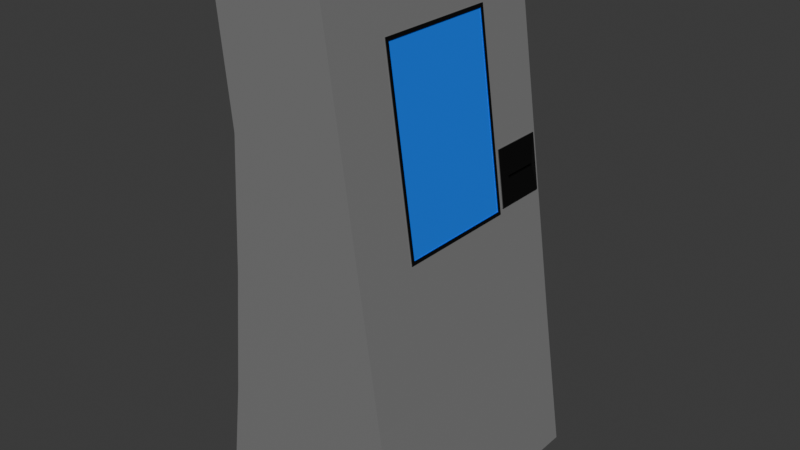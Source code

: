 # Source: ChargingStation.blend  (saved by Blender 4.2.66; exported with 4.5.12 LTS)
import bpy
from mathutils import Matrix  # noqa: F401  (used for matrix-valued properties, if any)

bpy.ops.wm.read_factory_settings(use_empty=True)
scene = bpy.context.scene
scene.name = 'Scene'

# ---- collections
col_collection = bpy.data.collections.new('Collection'); scene.collection.children.link(col_collection)

# ---- materials (node trees are filled in below, after node groups)
mat_material = bpy.data.materials.new('Material')
mat_material.alpha_threshold = 0.0
mat_material.roughness = 0.5
mat_material.line_color = (0.0, 0.0, 0.0, 1.0)

# ---- material node trees
mat_material.use_nodes = True; mat_material.node_tree.nodes.clear()
_N = mat_material.node_tree.nodes; _L = mat_material.node_tree.links
n0 = _N.new('ShaderNodeOutputMaterial'); n0.name = 'Material Output'; n0.location = (300, 300)
n1 = _N.new('ShaderNodeBsdfPrincipled'); n1.name = 'Principled BSDF'; n1.location = (10, 300)
n1.inputs[3].default_value = 1.45
n2 = _N.new('ShaderNodeVertexColor'); n2.name = 'Color Attribute'; n2.location = (-530, 290)
_L.new(n1.outputs[0], n0.inputs[0])
_L.new(n2.outputs[0], n1.inputs[0])
n0.is_active_output = True

# ---- world
world_world = bpy.data.worlds.new('World'); scene.world = world_world
world_world.use_nodes = True; world_world.node_tree.nodes.clear()
_N = world_world.node_tree.nodes; _L = world_world.node_tree.links
n0 = _N.new('ShaderNodeOutputWorld'); n0.name = 'World Output'; n0.location = (300, 300)
n1 = _N.new('ShaderNodeBackground'); n1.name = 'Background'; n1.location = (10, 300)
n1.inputs[0].default_value = (0.05088, 0.05088, 0.05088, 1.0)
_L.new(n1.outputs[0], n0.inputs[0])
n0.is_active_output = True
world_world.color = (0.05088, 0.05088, 0.05088)
world_world.sun_shadow_jitter_overblur = 0.0

# ---- meshes
me_cube = bpy.data.meshes.new('Cube')
me_cube.from_pydata([(-0.1151, 0.5398, 2.218), (0.2144, 0.5398, 0.000888), (-0.1151, -0.5313, 2.218), (0.2144, -0.5313, 0.000888), (-0.585, 0.5398, 2.121), (-0.6782, 0.5398, 0.00108), (-0.585, -0.5313, 2.121), (-0.6782, -0.5313, 0.00108), (-0.07777, 0.5398, 0.001066), (-0.3501, -0.5313, 2.169), (-0.07777, -0.5313, 0.001066), (-0.3501, 0.5398, 2.169), (0.04055, 0.5221, 1.159), (-0.5681, -0.5313, 1.014), (0.04311, -0.5313, 1.141), (-0.5681, 0.5398, 1.014), (-0.1919, 0.5398, 1.093), (-0.1919, -0.5313, 1.093), (-0.5307, -0.5313, 1.58), (-0.03597, 0.5398, 1.68), (-0.03597, -0.5313, 1.68), (-0.5307, 0.5398, 1.58), (-0.271, 0.5398, 1.631), (-0.271, -0.5313, 1.631), (0.1222, 0.5398, 0.6033), (0.1222, -0.5313, 0.6033), (-0.6194, 0.5398, 0.4682), (-0.1344, 0.5398, 0.5526), (-0.1344, -0.5313, 0.5526), (-0.6194, -0.5313, 0.4682), (-0.2146, 0.5398, 0.0007707), (-0.4675, -0.5313, 2.145), (-0.2146, -0.5313, 0.0007707), (-0.4675, 0.5398, 2.145), (-0.3351, 0.5398, 1.066), (-0.3351, -0.5313, 1.066), (-0.3885, 0.5398, 1.607), (-0.3885, -0.5313, 1.607), (-0.2788, -0.5313, 0.5254), (-0.2788, 0.5398, 0.5254), (0.06674, -0.5313, 0.0005939), (-0.2326, 0.5398, 2.193), (0.06674, 0.5398, 0.0005939), (-0.2326, -0.5313, 2.193), (-0.07438, -0.5313, 1.117), (-0.07438, 0.5398, 1.117), (-0.1535, -0.5313, 1.655), (-0.1535, 0.5398, 1.655), (0.00471, 0.5398, 0.5791), (0.00471, -0.5313, 0.5791), (-0.6782, 0.004261, 0.00108), (-0.1151, 0.004261, 2.218), (-0.585, 0.004261, 2.121), (0.2144, 0.004261, 0.000888), (-0.07777, 0.004261, 0.001066), (-0.3501, 0.004261, 2.169), (0.04311, 0.004261, 1.141), (-0.5681, 0.004261, 1.014), (-0.5307, 0.004261, 1.58), (-0.6194, 0.004261, 0.4682), (0.1222, 0.004261, 0.6033), (-0.2146, 0.004261, 0.0007707), (-0.4675, 0.004261, 2.145), (-0.2326, 0.004261, 2.193), (0.06674, 0.004261, 0.0005939), (-0.6782, -0.2635, 0.00108), (-0.1151, -0.2635, 2.218), (-0.07777, -0.2635, 0.001066), (-0.3501, -0.2635, 2.169), (0.04311, -0.2635, 1.141), (-0.03597, -0.2635, 1.68), (0.1222, -0.2635, 0.6033), (-0.2146, -0.2635, 0.0007707), (-0.4675, -0.2635, 2.145), (-0.2326, -0.2635, 2.193), (0.06674, -0.2635, 0.0005939), (-0.585, -0.2635, 2.121), (0.2144, -0.2635, 0.000888), (-0.5681, -0.2635, 1.014), (-0.5307, -0.2635, 1.58), (-0.6194, -0.2635, 0.4682), (-0.585, 0.272, 2.121), (0.2144, 0.272, 0.000888), (-0.5681, 0.272, 1.014), (-0.5307, 0.272, 1.58), (-0.6194, 0.272, 0.4682), (-0.6782, 0.272, 0.00108), (-0.1151, 0.272, 2.218), (-0.07777, 0.272, 0.001066), (-0.3501, 0.272, 2.169), (0.04055, 0.2897, 1.159), (-0.03597, 0.272, 1.68), (0.1222, 0.272, 0.6033), (-0.2146, 0.272, 0.0007707), (-0.4675, 0.272, 2.145), (-0.2326, 0.272, 2.193), (0.06674, 0.272, 0.0005939), (-0.5213, -0.5313, 0.4884), (-0.4696, -0.5313, 0.0009143), (-0.3954, -0.5313, 0.506), (-0.3381, -0.5313, 0.0008471), (-0.4559, -0.5313, 1.039), (0.1683, 0.5398, 0.3021), (0.1683, -0.5313, 0.3021), (-0.6488, 0.5398, 0.2346), (-0.1061, 0.5398, 0.2769), (-0.1061, -0.5313, 0.2769), (-0.6488, -0.5313, 0.2346), (-0.2467, 0.5398, 0.2631), (-0.2467, -0.5313, 0.2631), (0.03572, -0.5313, 0.2899), (0.03572, 0.5398, 0.2899), (0.1683, 0.004261, 0.3021), (-0.6488, 0.004261, 0.2346), (-0.6488, -0.2635, 0.2346), (0.1683, -0.2635, 0.3021), (0.1683, 0.272, 0.3021), (-0.6488, 0.272, 0.2346), (-0.4954, -0.5313, 0.2447), (-0.3667, -0.5313, 0.2534), (-0.5938, -0.5313, 0.7412), (0.08266, 0.5398, 0.8724), (0.08266, -0.5313, 0.8724), (-0.5938, 0.5398, 0.7412), (-0.1631, 0.5398, 0.8228), (-0.1631, -0.5313, 0.8228), (-0.307, -0.5313, 0.7957), (-0.307, 0.5398, 0.7957), (-0.03483, 0.5398, 0.8482), (-0.03483, -0.5313, 0.8482), (-0.5938, 0.004261, 0.7412), (0.08266, 0.004261, 0.8724), (-0.5938, -0.2635, 0.7412), (0.08266, -0.2635, 0.8724), (0.08266, 0.272, 0.8724), (-0.5938, 0.272, 0.7412), (-0.5447, -0.5313, 0.7513), (-0.4257, -0.5313, 0.7726), (0.006136, 0.5221, 1.393), (0.00357, -0.5313, 1.41), (-0.5494, 0.5398, 1.297), (-0.2314, 0.5398, 1.362), (-0.2314, -0.5313, 1.362), (-0.5494, -0.5313, 1.297), (-0.3618, -0.5313, 1.337), (-0.3618, 0.5398, 1.337), (-0.1139, 0.5398, 1.386), (-0.1139, -0.5313, 1.386), (-0.5494, 0.004261, 1.297), (-0.5494, -0.2635, 1.297), (0.00357, -0.2635, 1.41), (0.006136, 0.2897, 1.393), (-0.5494, 0.272, 1.297), (-0.4933, -0.5313, 1.31), (-0.5579, -0.5313, 1.85), (-0.07552, 0.5398, 1.949), (-0.07552, -0.5313, 1.949), (-0.5579, 0.5398, 1.85), (-0.3105, 0.5398, 1.9), (-0.3105, -0.5313, 1.9), (-0.428, 0.5398, 1.876), (-0.428, -0.5313, 1.876), (-0.193, -0.5313, 1.924), (-0.193, 0.5398, 1.924), (-0.07552, 0.004261, 1.949), (-0.5579, 0.004261, 1.85), (-0.5579, -0.2635, 1.85), (-0.07552, -0.2635, 1.949), (-0.07552, 0.272, 1.949), (-0.5579, 0.272, 1.85), (0.04601, 0.258, 1.156), (0.04601, 0.004261, 1.156), (-0.03104, 0.258, 1.68), (-0.06854, 0.004261, 1.935), (0.04601, -0.2495, 1.156), (-0.03104, -0.2635, 1.68), (0.008506, -0.2495, 1.411), (-0.06854, -0.2495, 1.935), (-0.06854, 0.258, 1.935), (0.008506, 0.258, 1.411), (0.04805, 0.272, 1.142), (0.04805, 0.004261, 1.142), (0.04805, -0.2635, 1.142), (0.008506, -0.2635, 1.411), (-0.07058, -0.2635, 1.949), (-0.03104, -0.2495, 1.68), (-0.07058, 0.272, 1.949), (-0.03104, 0.272, 1.68), (0.008506, 0.272, 1.411), (-0.07058, 0.004261, 1.949), (-0.03556, 0.258, 1.68), (-0.03556, 0.004261, 1.68), (0.003988, 0.004261, 1.411), (0.04149, 0.004261, 1.155), (-0.07306, 0.004261, 1.935), (-0.03556, -0.2495, 1.68), (0.003988, -0.2495, 1.411), (0.003988, 0.258, 1.411), (0.04149, 0.258, 1.155), (0.04149, -0.2495, 1.155), (-0.07306, -0.2495, 1.935), (-0.07306, 0.258, 1.935), (0.00357, 0.5398, 1.41), (0.04311, 0.5398, 1.141), (0.04311, 0.272, 1.141), (0.00357, 0.272, 1.41), (0.03778, 0.4844, 1.282), (0.03923, 0.4844, 1.273), (0.03923, 0.3274, 1.273), (0.03778, 0.3274, 1.282), (0.013, 0.5221, 1.394), (0.04742, 0.5221, 1.16), (0.04742, 0.2897, 1.16), (0.013, 0.2897, 1.394), (-0.02605, 0.4844, 1.273), (-0.0246, 0.4844, 1.263), (-0.0246, 0.3274, 1.263), (-0.02605, 0.3274, 1.273)], [], [(73, 76, 6, 31), (161, 31, 6, 154), (169, 81, 4, 157), (75, 77, 3, 40), (167, 66, 2, 156), (163, 41, 0, 155), (160, 33, 11, 158), (72, 67, 10, 32), (162, 43, 9, 159), (74, 68, 9, 43), (129, 44, 17, 125), (127, 34, 16, 124), (128, 45, 203, 121), (133, 69, 14, 122), (135, 83, 15, 123), (126, 35, 101, 137), (147, 46, 23, 142), (145, 36, 22, 141), (146, 47, 19, 202), (150, 70, 20, 139), (152, 84, 21, 140), (144, 37, 18, 153), (109, 38, 99, 119), (117, 85, 26, 104), (115, 71, 25, 103), (111, 48, 24, 102), (108, 39, 27, 105), (110, 49, 28, 106), (104, 26, 39, 108), (106, 28, 38, 109), (142, 23, 37, 144), (140, 21, 36, 145), (125, 17, 35, 126), (123, 15, 34, 127), (65, 72, 32, 100, 98, 7), (157, 4, 33, 160), (159, 9, 31, 161), (68, 73, 31, 9), (103, 25, 49, 110), (105, 27, 48, 111), (141, 22, 47, 146), (139, 20, 46, 147), (124, 16, 45, 128), (122, 14, 44, 129), (66, 74, 43, 2), (156, 2, 43, 162), (158, 11, 41, 163), (67, 75, 40, 10), (88, 96, 64, 54), (87, 95, 63, 51), (89, 94, 62, 55), (86, 93, 61, 50), (116, 92, 60, 112), (114, 80, 59, 113), (149, 79, 58, 148), (150, 69, 182, 183), (132, 78, 57, 130), (134, 204, 56, 131), (95, 89, 55, 63), (93, 88, 54, 61), (168, 87, 51, 164), (96, 82, 53, 64), (166, 76, 52, 165), (94, 81, 52, 62), (154, 6, 76, 166), (120, 13, 78, 132), (143, 18, 79, 149), (107, 29, 80, 114), (54, 64, 75, 67), (51, 63, 74, 66), (55, 62, 73, 68), (50, 61, 72, 65), (112, 60, 71, 115), (56, 204, 180, 181), (131, 56, 69, 133), (63, 55, 68, 74), (61, 54, 67, 72), (164, 51, 66, 167), (64, 53, 77, 75), (62, 52, 76, 73), (33, 4, 81, 94), (42, 1, 82, 96), (155, 0, 87, 168), (30, 8, 88, 93), (41, 11, 89, 95), (121, 203, 204, 134), (202, 19, 91, 205), (102, 24, 92, 116), (5, 30, 93, 86), (11, 33, 94, 89), (0, 41, 95, 87), (8, 42, 96, 88), (113, 59, 85, 117), (148, 58, 84, 152), (130, 57, 83, 135), (165, 52, 81, 169), (136, 13, 120), (118, 97, 29, 107), (137, 101, 13, 136), (119, 99, 97, 118), (100, 119, 118, 98), (153, 18, 143), (98, 118, 107, 7), (50, 113, 117, 86), (1, 102, 116, 82), (53, 112, 115, 77), (7, 107, 114, 65), (65, 114, 113, 50), (82, 116, 112, 53), (8, 105, 111, 42), (3, 103, 110, 40), (10, 106, 109, 32), (5, 104, 108, 30), (40, 110, 106, 10), (30, 108, 105, 8), (42, 111, 102, 1), (77, 115, 103, 3), (86, 117, 104, 5), (32, 109, 119, 100), (99, 137, 136, 97), (97, 136, 120, 29), (59, 130, 135, 85), (24, 121, 134, 92), (60, 131, 133, 71), (29, 120, 132, 80), (92, 134, 131, 60), (80, 132, 130, 59), (25, 122, 129, 49), (27, 124, 128, 48), (26, 123, 127, 39), (28, 125, 126, 38), (38, 126, 137, 99), (85, 135, 123, 26), (71, 133, 122, 25), (48, 128, 121, 24), (39, 127, 124, 27), (49, 129, 125, 28), (101, 153, 143, 13), (57, 148, 152, 83), (151, 90, 212, 213), (164, 167, 184, 189), (13, 143, 149, 78), (69, 56, 181, 182), (78, 149, 148, 57), (14, 139, 147, 44), (16, 141, 146, 45), (15, 140, 145, 34), (17, 142, 144, 35), (35, 144, 153, 101), (83, 152, 140, 15), (69, 150, 139, 14), (45, 146, 202, 203), (34, 145, 141, 16), (44, 147, 142, 17), (58, 165, 169, 84), (19, 155, 168, 91), (168, 164, 189, 186), (18, 154, 166, 79), (79, 166, 165, 58), (205, 91, 187, 188), (22, 158, 163, 47), (20, 156, 162, 46), (23, 159, 161, 37), (21, 157, 160, 36), (46, 162, 159, 23), (36, 160, 158, 22), (47, 163, 155, 19), (70, 167, 156, 20), (84, 169, 157, 21), (37, 161, 154, 18), (171, 170, 198, 193), (177, 185, 195, 200), (185, 176, 196, 195), (178, 173, 194, 201), (176, 174, 199, 196), (170, 179, 197, 198), (167, 70, 175, 184), (91, 168, 186, 187), (70, 150, 183, 175), (204, 205, 188, 180), (170, 171, 181, 180), (171, 174, 182, 181), (174, 176, 183, 182), (185, 177, 184, 175), (178, 172, 187, 186), (179, 170, 180, 188), (176, 185, 175, 183), (172, 179, 188, 187), (177, 173, 189, 184), (173, 178, 186, 189), (197, 190, 191, 192), (192, 191, 195, 196), (193, 192, 196, 199), (198, 197, 192, 193), (191, 194, 200, 195), (190, 201, 194, 191), (179, 172, 190, 197), (172, 178, 201, 190), (174, 171, 193, 199), (173, 177, 200, 194), (138, 12, 203, 202), (12, 90, 204, 203), (90, 151, 205, 204), (151, 138, 202, 205), (206, 209, 217, 214), (12, 138, 210, 211), (138, 151, 213, 210), (90, 12, 211, 212), (206, 207, 211, 210), (207, 208, 212, 211), (208, 209, 213, 212), (209, 206, 210, 213), (215, 214, 217, 216), (208, 207, 215, 216), (209, 208, 216, 217), (207, 206, 214, 215)])
_uv = me_cube.uv_layers.new(name='UVMap')
_uv.uv.foreach_set('vector', [0.8125, 0.6875, 0.875, 0.6875, 0.875, 0.75, 0.8125, 0.75, 0.5938, 0.9375, 0.625, 0.9375, 0.625, 1.0, 0.5938, 1.0, 0.5937, 0.1875, 0.625, 0.1875, 0.625, 0.25, 0.5938, 0.25, 0.3125, 0.6875, 0.375, 0.6875, 0.375, 0.75, 0.3125, 0.75, 0.5938, 0.6875, 0.625, 0.6875, 0.625, 0.75, 0.5937, 0.75, 0.5938, 0.4375, 0.625, 0.4375, 0.625, 0.5, 0.5937, 0.5, 0.5938, 0.3125, 0.625, 0.3125, 0.625, 0.375, 0.5938, 0.375, 0.1875, 0.6875, 0.25, 0.6875, 0.25, 0.75, 0.1875, 0.75, 0.5937, 0.8125, 0.625, 0.8125, 0.625, 0.875, 0.5938, 0.875, 0.6875, 0.6875, 0.75, 0.6875, 0.75, 0.75, 0.6875, 0.75, 0.4688, 0.8125, 0.5, 0.8125, 0.5, 0.875, 0.4688, 0.875, 0.4688, 0.3125, 0.5, 0.3125, 0.5, 0.375, 0.4687, 0.375, 0.4688, 0.4375, 0.5, 0.4375, 0.5, 0.5, 0.4688, 0.5, 0.4688, 0.6875, 0.5, 0.6875, 0.5, 0.75, 0.4688, 0.75, 0.4688, 0.1875, 0.5, 0.1875, 0.5, 0.25, 0.4687, 0.25, 0.4688, 0.9375, 0.5, 0.9375, 0.5, 0.9699, 0.4688, 0.9643, 0.5312, 0.8125, 0.5625, 0.8125, 0.5625, 0.875, 0.5312, 0.875, 0.5312, 0.3125, 0.5625, 0.3125, 0.5625, 0.375, 0.5312, 0.375, 0.5312, 0.4375, 0.5625, 0.4375, 0.5625, 0.5, 0.5312, 0.5, 0.5312, 0.6875, 0.5625, 0.6875, 0.5625, 0.75, 0.5312, 0.75, 0.5312, 0.1875, 0.5625, 0.1875, 0.5625, 0.25, 0.5312, 0.25, 0.5312, 0.9375, 0.5625, 0.9375, 0.5625, 1.0, 0.5312, 0.985, 0.4062, 0.9375, 0.4375, 0.9375, 0.4375, 0.9587, 0.4062, 0.9558, 0.4062, 0.1875, 0.4375, 0.1875, 0.4375, 0.25, 0.4062, 0.25, 0.4062, 0.6875, 0.4375, 0.6875, 0.4375, 0.75, 0.4062, 0.75, 0.4062, 0.4375, 0.4375, 0.4375, 0.4375, 0.5, 0.4062, 0.5, 0.4062, 0.3125, 0.4375, 0.3125, 0.4375, 0.375, 0.4062, 0.375, 0.4062, 0.8125, 0.4375, 0.8125, 0.4375, 0.875, 0.4062, 0.875, 0.4062, 0.25, 0.4375, 0.25, 0.4375, 0.3125, 0.4062, 0.3125, 0.4062, 0.875, 0.4375, 0.875, 0.4375, 0.9375, 0.4062, 0.9375, 0.5312, 0.875, 0.5625, 0.875, 0.5625, 0.9375, 0.5312, 0.9375, 0.5312, 0.25, 0.5625, 0.25, 0.5625, 0.3125, 0.5312, 0.3125, 0.4688, 0.875, 0.5, 0.875, 0.5, 0.9375, 0.4688, 0.9375, 0.4687, 0.25, 0.5, 0.25, 0.5, 0.3125, 0.4688, 0.3125, 0.125, 0.6875, 0.1875, 0.6875, 0.1875, 0.75, 0.1721, 0.75, 0.1585, 0.75, 0.125, 0.75, 0.5938, 0.25, 0.625, 0.25, 0.625, 0.3125, 0.5938, 0.3125, 0.5938, 0.875, 0.625, 0.875, 0.625, 0.9375, 0.5938, 0.9375, 0.75, 0.6875, 0.8125, 0.6875, 0.8125, 0.75, 0.75, 0.75, 0.4062, 0.75, 0.4375, 0.75, 0.4375, 0.8125, 0.4062, 0.8125, 0.4062, 0.375, 0.4375, 0.375, 0.4375, 0.4375, 0.4062, 0.4375, 0.5312, 0.375, 0.5625, 0.375, 0.5625, 0.4375, 0.5312, 0.4375, 0.5312, 0.75, 0.5625, 0.75, 0.5625, 0.8125, 0.5312, 0.8125, 0.4687, 0.375, 0.5, 0.375, 0.5, 0.4375, 0.4688, 0.4375, 0.4688, 0.75, 0.5, 0.75, 0.5, 0.8125, 0.4688, 0.8125, 0.625, 0.6875, 0.6875, 0.6875, 0.6875, 0.75, 0.625, 0.75, 0.5937, 0.75, 0.625, 0.75, 0.625, 0.8125, 0.5937, 0.8125, 0.5938, 0.375, 0.625, 0.375, 0.625, 0.4375, 0.5938, 0.4375, 0.25, 0.6875, 0.3125, 0.6875, 0.3125, 0.75, 0.25, 0.75, 0.25, 0.5625, 0.3125, 0.5625, 0.3125, 0.625, 0.25, 0.625, 0.625, 0.5625, 0.6875, 0.5625, 0.6875, 0.625, 0.625, 0.625, 0.75, 0.5625, 0.8125, 0.5625, 0.8125, 0.625, 0.75, 0.625, 0.125, 0.5625, 0.1875, 0.5625, 0.1875, 0.625, 0.125, 0.625, 0.4062, 0.5625, 0.4375, 0.5625, 0.4375, 0.625, 0.4062, 0.625, 0.4062, 0.0625, 0.4375, 0.0625, 0.4375, 0.125, 0.4063, 0.125, 0.5312, 0.0625, 0.5625, 0.0625, 0.5625, 0.125, 0.5312, 0.125, 0.5312, 0.6875, 0.5, 0.6875, 0.5, 0.6875, 0.5312, 0.6875, 0.4688, 0.0625, 0.5, 0.0625, 0.5, 0.125, 0.4688, 0.125, 0.4688, 0.5625, 0.5, 0.5625, 0.5, 0.625, 0.4688, 0.625, 0.6875, 0.5625, 0.75, 0.5625, 0.75, 0.625, 0.6875, 0.625, 0.1875, 0.5625, 0.25, 0.5625, 0.25, 0.625, 0.1875, 0.625, 0.5938, 0.5625, 0.625, 0.5625, 0.625, 0.625, 0.5938, 0.625, 0.3125, 0.5625, 0.375, 0.5625, 0.375, 0.625, 0.3125, 0.625, 0.5937, 0.0625, 0.625, 0.0625, 0.625, 0.125, 0.5937, 0.125, 0.8125, 0.5625, 0.875, 0.5625, 0.875, 0.625, 0.8125, 0.625, 0.5937, 0.0, 0.625, 0.0, 0.625, 0.0625, 0.5937, 0.0625, 0.4688, 0.0, 0.5, 0.0, 0.5, 0.0625, 0.4688, 0.0625, 0.5312, 0.0, 0.5625, 0.0, 0.5625, 0.0625, 0.5312, 0.0625, 0.4062, 0.0, 0.4375, 0.0, 0.4375, 0.0625, 0.4062, 0.0625, 0.25, 0.625, 0.3125, 0.625, 0.3125, 0.6875, 0.25, 0.6875, 0.625, 0.625, 0.6875, 0.625, 0.6875, 0.6875, 0.625, 0.6875, 0.75, 0.625, 0.8125, 0.625, 0.8125, 0.6875, 0.75, 0.6875, 0.125, 0.625, 0.1875, 0.625, 0.1875, 0.6875, 0.125, 0.6875, 0.4062, 0.625, 0.4375, 0.625, 0.4375, 0.6875, 0.4062, 0.6875, 0.5, 0.625, 0.5, 0.5625, 0.5, 0.5625, 0.5, 0.625, 0.4688, 0.625, 0.5, 0.625, 0.5, 0.6875, 0.4688, 0.6875, 0.6875, 0.625, 0.75, 0.625, 0.75, 0.6875, 0.6875, 0.6875, 0.1875, 0.625, 0.25, 0.625, 0.25, 0.6875, 0.1875, 0.6875, 0.5938, 0.625, 0.625, 0.625, 0.625, 0.6875, 0.5938, 0.6875, 0.3125, 0.625, 0.375, 0.625, 0.375, 0.6875, 0.3125, 0.6875, 0.8125, 0.625, 0.875, 0.625, 0.875, 0.6875, 0.8125, 0.6875, 0.8125, 0.5, 0.875, 0.5, 0.875, 0.5625, 0.8125, 0.5625, 0.3125, 0.5, 0.375, 0.5, 0.375, 0.5625, 0.3125, 0.5625, 0.5937, 0.5, 0.625, 0.5, 0.625, 0.5625, 0.5938, 0.5625, 0.1875, 0.5, 0.25, 0.5, 0.25, 0.5625, 0.1875, 0.5625, 0.6875, 0.5, 0.75, 0.5, 0.75, 0.5625, 0.6875, 0.5625, 0.4688, 0.5, 0.5, 0.5, 0.5, 0.5625, 0.4688, 0.5625, 0.5312, 0.5, 0.5625, 0.5, 0.5625, 0.5625, 0.5312, 0.5625, 0.4062, 0.5, 0.4375, 0.5, 0.4375, 0.5625, 0.4062, 0.5625, 0.125, 0.5, 0.1875, 0.5, 0.1875, 0.5625, 0.125, 0.5625, 0.75, 0.5, 0.8125, 0.5, 0.8125, 0.5625, 0.75, 0.5625, 0.625, 0.5, 0.6875, 0.5, 0.6875, 0.5625, 0.625, 0.5625, 0.25, 0.5, 0.3125, 0.5, 0.3125, 0.5625, 0.25, 0.5625, 0.4063, 0.125, 0.4375, 0.125, 0.4375, 0.1875, 0.4062, 0.1875, 0.5312, 0.125, 0.5625, 0.125, 0.5625, 0.1875, 0.5312, 0.1875, 0.4688, 0.125, 0.5, 0.125, 0.5, 0.1875, 0.4688, 0.1875, 0.5937, 0.125, 0.625, 0.125, 0.625, 0.1875, 0.5937, 0.1875, 0.4688, 0.9889, 0.5, 1.0, 0.4688, 1.0, 0.4062, 0.9722, 0.4375, 0.9779, 0.4375, 1.0, 0.4062, 1.0, 0.4688, 0.9643, 0.5, 0.9699, 0.5, 1.0, 0.4688, 0.9889, 0.4062, 0.9558, 0.4375, 0.9587, 0.4375, 0.9779, 0.4062, 0.9722, 0.375, 0.9529, 0.4062, 0.9558, 0.4062, 0.9722, 0.375, 0.9665, 0.5312, 0.985, 0.5625, 1.0, 0.5312, 1.0, 0.375, 0.9665, 0.4062, 0.9722, 0.4062, 1.0, 0.375, 1.0, 0.375, 0.125, 0.4063, 0.125, 0.4062, 0.1875, 0.375, 0.1875, 0.375, 0.5, 0.4062, 0.5, 0.4062, 0.5625, 0.375, 0.5625, 0.375, 0.625, 0.4062, 0.625, 0.4062, 0.6875, 0.375, 0.6875, 0.375, 0.0, 0.4062, 0.0, 0.4062, 0.0625, 0.375, 0.0625, 0.375, 0.0625, 0.4062, 0.0625, 0.4063, 0.125, 0.375, 0.125, 0.375, 0.5625, 0.4062, 0.5625, 0.4062, 0.625, 0.375, 0.625, 0.375, 0.375, 0.4062, 0.375, 0.4062, 0.4375, 0.375, 0.4375, 0.375, 0.75, 0.4062, 0.75, 0.4062, 0.8125, 0.375, 0.8125, 0.375, 0.875, 0.4062, 0.875, 0.4062, 0.9375, 0.375, 0.9375, 0.375, 0.25, 0.4062, 0.25, 0.4062, 0.3125, 0.375, 0.3125, 0.375, 0.8125, 0.4062, 0.8125, 0.4062, 0.875, 0.375, 0.875, 0.375, 0.3125, 0.4062, 0.3125, 0.4062, 0.375, 0.375, 0.375, 0.375, 0.4375, 0.4062, 0.4375, 0.4062, 0.5, 0.375, 0.5, 0.375, 0.6875, 0.4062, 0.6875, 0.4062, 0.75, 0.375, 0.75, 0.375, 0.1875, 0.4062, 0.1875, 0.4062, 0.25, 0.375, 0.25, 0.375, 0.9375, 0.4062, 0.9375, 0.4062, 0.9558, 0.375, 0.9529, 0.4375, 0.9587, 0.4688, 0.9643, 0.4688, 0.9889, 0.4375, 0.9779, 0.4375, 0.9779, 0.4688, 0.9889, 0.4688, 1.0, 0.4375, 1.0, 0.4375, 0.125, 0.4688, 0.125, 0.4688, 0.1875, 0.4375, 0.1875, 0.4375, 0.5, 0.4688, 0.5, 0.4688, 0.5625, 0.4375, 0.5625, 0.4375, 0.625, 0.4688, 0.625, 0.4688, 0.6875, 0.4375, 0.6875, 0.4375, 0.0, 0.4688, 0.0, 0.4688, 0.0625, 0.4375, 0.0625, 0.4375, 0.5625, 0.4688, 0.5625, 0.4688, 0.625, 0.4375, 0.625, 0.4375, 0.0625, 0.4688, 0.0625, 0.4688, 0.125, 0.4375, 0.125, 0.4375, 0.75, 0.4688, 0.75, 0.4688, 0.8125, 0.4375, 0.8125, 0.4375, 0.375, 0.4687, 0.375, 0.4688, 0.4375, 0.4375, 0.4375, 0.4375, 0.25, 0.4687, 0.25, 0.4688, 0.3125, 0.4375, 0.3125, 0.4375, 0.875, 0.4688, 0.875, 0.4688, 0.9375, 0.4375, 0.9375, 0.4375, 0.9375, 0.4688, 0.9375, 0.4688, 0.9643, 0.4375, 0.9587, 0.4375, 0.1875, 0.4688, 0.1875, 0.4687, 0.25, 0.4375, 0.25, 0.4375, 0.6875, 0.4688, 0.6875, 0.4688, 0.75, 0.4375, 0.75, 0.4375, 0.4375, 0.4688, 0.4375, 0.4688, 0.5, 0.4375, 0.5, 0.4375, 0.3125, 0.4688, 0.3125, 0.4687, 0.375, 0.4375, 0.375, 0.4375, 0.8125, 0.4688, 0.8125, 0.4688, 0.875, 0.4375, 0.875, 0.5, 0.9699, 0.5312, 0.985, 0.5312, 1.0, 0.5, 1.0, 0.5, 0.125, 0.5312, 0.125, 0.5312, 0.1875, 0.5, 0.1875, 0.5292, 0.5584, 0.502, 0.5584, 0.502, 0.5584, 0.5292, 0.5584, 0.5938, 0.625, 0.5938, 0.6875, 0.5938, 0.6875, 0.5938, 0.625, 0.5, 0.0, 0.5312, 0.0, 0.5312, 0.0625, 0.5, 0.0625, 0.5, 0.6875, 0.5, 0.625, 0.5, 0.625, 0.5, 0.6875, 0.5, 0.0625, 0.5312, 0.0625, 0.5312, 0.125, 0.5, 0.125, 0.5, 0.75, 0.5312, 0.75, 0.5312, 0.8125, 0.5, 0.8125, 0.5, 0.375, 0.5312, 0.375, 0.5312, 0.4375, 0.5, 0.4375, 0.5, 0.25, 0.5312, 0.25, 0.5312, 0.3125, 0.5, 0.3125, 0.5, 0.875, 0.5312, 0.875, 0.5312, 0.9375, 0.5, 0.9375, 0.5, 0.9375, 0.5312, 0.9375, 0.5312, 0.985, 0.5, 0.9699, 0.5, 0.1875, 0.5312, 0.1875, 0.5312, 0.25, 0.5, 0.25, 0.5, 0.6875, 0.5312, 0.6875, 0.5312, 0.75, 0.5, 0.75, 0.5, 0.4375, 0.5312, 0.4375, 0.5312, 0.5, 0.5, 0.5, 0.5, 0.3125, 0.5312, 0.3125, 0.5312, 0.375, 0.5, 0.375, 0.5, 0.8125, 0.5312, 0.8125, 0.5312, 0.875, 0.5, 0.875, 0.5625, 0.125, 0.5937, 0.125, 0.5937, 0.1875, 0.5625, 0.1875, 0.5625, 0.5, 0.5937, 0.5, 0.5938, 0.5625, 0.5625, 0.5625, 0.5938, 0.5625, 0.5938, 0.625, 0.5938, 0.625, 0.5938, 0.5625, 0.5625, 0.0, 0.5937, 0.0, 0.5937, 0.0625, 0.5625, 0.0625, 0.5625, 0.0625, 0.5937, 0.0625, 0.5937, 0.125, 0.5625, 0.125, 0.5312, 0.5625, 0.5625, 0.5625, 0.5625, 0.5625, 0.5312, 0.5625, 0.5625, 0.375, 0.5938, 0.375, 0.5938, 0.4375, 0.5625, 0.4375, 0.5625, 0.75, 0.5937, 0.75, 0.5937, 0.8125, 0.5625, 0.8125, 0.5625, 0.875, 0.5938, 0.875, 0.5938, 0.9375, 0.5625, 0.9375, 0.5625, 0.25, 0.5938, 0.25, 0.5938, 0.3125, 0.5625, 0.3125, 0.5625, 0.8125, 0.5937, 0.8125, 0.5938, 0.875, 0.5625, 0.875, 0.5625, 0.3125, 0.5938, 0.3125, 0.5938, 0.375, 0.5625, 0.375, 0.5625, 0.4375, 0.5938, 0.4375, 0.5937, 0.5, 0.5625, 0.5, 0.5625, 0.6875, 0.5938, 0.6875, 0.5937, 0.75, 0.5625, 0.75, 0.5625, 0.1875, 0.5937, 0.1875, 0.5938, 0.25, 0.5625, 0.25, 0.5625, 0.9375, 0.5938, 0.9375, 0.5938, 1.0, 0.5625, 1.0, 0.5016, 0.625, 0.5016, 0.5658, 0.5016, 0.5658, 0.5016, 0.625, 0.5921, 0.6842, 0.5625, 0.6842, 0.5625, 0.6842, 0.5921, 0.6842, 0.5625, 0.6842, 0.5312, 0.6842, 0.5312, 0.6842, 0.5625, 0.6842, 0.5921, 0.5658, 0.5921, 0.625, 0.5921, 0.625, 0.5921, 0.5658, 0.5312, 0.6842, 0.5016, 0.6842, 0.5016, 0.6842, 0.5312, 0.6842, 0.5016, 0.5658, 0.5312, 0.5658, 0.5312, 0.5658, 0.5016, 0.5658, 0.5938, 0.6875, 0.5625, 0.6875, 0.5625, 0.6875, 0.5938, 0.6875, 0.5625, 0.5625, 0.5938, 0.5625, 0.5938, 0.5625, 0.5625, 0.5625, 0.5625, 0.6875, 0.5312, 0.6875, 0.5312, 0.6875, 0.5625, 0.6875, 0.5, 0.5625, 0.5312, 0.5625, 0.5312, 0.5625, 0.5, 0.5625, 0.5016, 0.5658, 0.5016, 0.625, 0.5, 0.625, 0.5, 0.5625, 0.5016, 0.625, 0.5016, 0.6842, 0.5, 0.6875, 0.5, 0.625, 0.5016, 0.6842, 0.5312, 0.6842, 0.5312, 0.6875, 0.5, 0.6875, 0.5625, 0.6842, 0.5921, 0.6842, 0.5938, 0.6875, 0.5625, 0.6875, 0.5921, 0.5658, 0.5625, 0.5658, 0.5625, 0.5625, 0.5938, 0.5625, 0.5312, 0.5658, 0.5016, 0.5658, 0.5, 0.5625, 0.5312, 0.5625, 0.5312, 0.6842, 0.5625, 0.6842, 0.5625, 0.6875, 0.5312, 0.6875, 0.5625, 0.5658, 0.5312, 0.5658, 0.5312, 0.5625, 0.5625, 0.5625, 0.5921, 0.6842, 0.5921, 0.625, 0.5938, 0.625, 0.5938, 0.6875, 0.5921, 0.625, 0.5921, 0.5658, 0.5938, 0.5625, 0.5938, 0.625, 0.5312, 0.5658, 0.5625, 0.5658, 0.5625, 0.625, 0.5312, 0.625, 0.5312, 0.625, 0.5625, 0.625, 0.5625, 0.6842, 0.5312, 0.6842, 0.5016, 0.625, 0.5312, 0.625, 0.5312, 0.6842, 0.5016, 0.6842, 0.5016, 0.5658, 0.5312, 0.5658, 0.5312, 0.625, 0.5016, 0.625, 0.5625, 0.625, 0.5921, 0.625, 0.5921, 0.6842, 0.5625, 0.6842, 0.5625, 0.5658, 0.5921, 0.5658, 0.5921, 0.625, 0.5625, 0.625, 0.5312, 0.5658, 0.5625, 0.5658, 0.5625, 0.5658, 0.5312, 0.5658, 0.5625, 0.5658, 0.5921, 0.5658, 0.5921, 0.5658, 0.5625, 0.5658, 0.5016, 0.6842, 0.5016, 0.625, 0.5016, 0.625, 0.5016, 0.6842, 0.5921, 0.625, 0.5921, 0.6842, 0.5921, 0.6842, 0.5921, 0.625, 0.5292, 0.5041, 0.502, 0.5041, 0.5, 0.5, 0.5312, 0.5, 0.502, 0.5041, 0.502, 0.5584, 0.5, 0.5625, 0.5, 0.5, 0.502, 0.5584, 0.5292, 0.5584, 0.5312, 0.5625, 0.5, 0.5625, 0.5292, 0.5584, 0.5292, 0.5041, 0.5312, 0.5, 0.5312, 0.5625, 0.5247, 0.5133, 0.5247, 0.5492, 0.5247, 0.5492, 0.5247, 0.5133, 0.502, 0.5041, 0.5292, 0.5041, 0.5292, 0.5041, 0.502, 0.5041, 0.5292, 0.5041, 0.5292, 0.5584, 0.5292, 0.5584, 0.5292, 0.5041, 0.502, 0.5584, 0.502, 0.5041, 0.502, 0.5041, 0.502, 0.5584, 0.5247, 0.5133, 0.5066, 0.5133, 0.502, 0.5041, 0.5292, 0.5041, 0.5066, 0.5133, 0.5066, 0.5492, 0.502, 0.5584, 0.502, 0.5041, 0.5066, 0.5492, 0.5247, 0.5492, 0.5292, 0.5584, 0.502, 0.5584, 0.5247, 0.5492, 0.5247, 0.5133, 0.5292, 0.5041, 0.5292, 0.5584, 0.5066, 0.5133, 0.5247, 0.5133, 0.5247, 0.5492, 0.5066, 0.5492, 0.5066, 0.5492, 0.5066, 0.5133, 0.5066, 0.5133, 0.5066, 0.5492, 0.5247, 0.5492, 0.5066, 0.5492, 0.5066, 0.5492, 0.5247, 0.5492, 0.5066, 0.5133, 0.5247, 0.5133, 0.5247, 0.5133, 0.5066, 0.5133])
_ca = me_cube.color_attributes.new('Attribute', 'BYTE_COLOR', 'CORNER')
_ca.data.foreach_set('color', [0.2122, 0.2122, 0.2122, 1.0, 0.2122, 0.2122, 0.2122, 1.0, 0.2122, 0.2122, 0.2122, 1.0, 0.2122, 0.2122, 0.2122, 1.0, 0.2122, 0.2122, 0.2122, 1.0, 0.2122, 0.2122, 0.2122, 1.0, 0.2122, 0.2122, 0.2122, 1.0, 0.2122, 0.2122, 0.2122, 1.0, 0.2122, 0.2122, 0.2122, 1.0, 0.2122, 0.2122, 0.2122, 1.0, 0.2122, 0.2122, 0.2122, 1.0, 0.2122, 0.2122, 0.2122, 1.0, 0.2122, 0.2122, 0.2122, 1.0, 0.2122, 0.2122, 0.2122, 1.0, 0.2122, 0.2122, 0.2122, 1.0, 0.2122, 0.2122, 0.2122, 1.0, 0.2122, 0.2122, 0.2122, 1.0, 0.2122, 0.2122, 0.2122, 1.0, 0.2122, 0.2122, 0.2122, 1.0, 0.2122, 0.2122, 0.2122, 1.0, 0.2122, 0.2122, 0.2122, 1.0, 0.2122, 0.2122, 0.2122, 1.0, 0.2122, 0.2122, 0.2122, 1.0, 0.2122, 0.2122, 0.2122, 1.0, 0.2122, 0.2122, 0.2122, 1.0, 0.2122, 0.2122, 0.2122, 1.0, 0.2122, 0.2122, 0.2122, 1.0, 0.2122, 0.2122, 0.2122, 1.0, 0.2122, 0.2122, 0.2122, 1.0, 0.2122, 0.2122, 0.2122, 1.0, 0.2122, 0.2122, 0.2122, 1.0, 0.2122, 0.2122, 0.2122, 1.0, 0.2122, 0.2122, 0.2122, 1.0, 0.2122, 0.2122, 0.2122, 1.0, 0.2122, 0.2122, 0.2122, 1.0, 0.2122, 0.2122, 0.2122, 1.0, 0.2122, 0.2122, 0.2122, 1.0, 0.2122, 0.2122, 0.2122, 1.0, 0.2122, 0.2122, 0.2122, 1.0, 0.2122, 0.2122, 0.2122, 1.0, 0.2122, 0.2122, 0.2122, 1.0, 0.2122, 0.2122, 0.2122, 1.0, 0.2122, 0.2122, 0.2122, 1.0, 0.2122, 0.2122, 0.2122, 1.0, 0.2122, 0.2122, 0.2122, 1.0, 0.2122, 0.2122, 0.2122, 1.0, 0.2122, 0.2122, 0.2122, 1.0, 0.2122, 0.2122, 0.2122, 1.0, 0.2122, 0.2122, 0.2122, 1.0, 0.2122, 0.2122, 0.2122, 1.0, 0.2122, 0.2122, 0.2122, 1.0, 0.2122, 0.2122, 0.2122, 1.0, 0.2122, 0.2122, 0.2122, 1.0, 0.2122, 0.2122, 0.2122, 1.0, 0.2122, 0.2122, 0.2122, 1.0, 0.2122, 0.2122, 0.2122, 1.0, 0.2122, 0.2122, 0.2122, 1.0, 0.2122, 0.2122, 0.2122, 1.0, 0.2122, 0.2122, 0.2122, 1.0, 0.2122, 0.2122, 0.2122, 1.0, 0.2122, 0.2122, 0.2122, 1.0, 0.2122, 0.2122, 0.2122, 1.0, 0.2122, 0.2122, 0.2122, 1.0, 0.2122, 0.2122, 0.2122, 1.0, 0.2122, 0.2122, 0.2122, 1.0, 0.2122, 0.2122, 0.2122, 1.0, 0.2122, 0.2122, 0.2122, 1.0, 0.2122, 0.2122, 0.2122, 1.0, 0.2122, 0.2122, 0.2122, 1.0, 0.2122, 0.2122, 0.2122, 1.0, 0.2122, 0.2122, 0.2122, 1.0, 0.2122, 0.2122, 0.2122, 1.0, 0.2122, 0.2122, 0.2122, 1.0, 0.2122, 0.2122, 0.2122, 1.0, 0.2122, 0.2122, 0.2122, 1.0, 0.2122, 0.2122, 0.2122, 1.0, 0.2122, 0.2122, 0.2122, 1.0, 0.2122, 0.2122, 0.2122, 1.0, 0.2122, 0.2122, 0.2122, 1.0, 0.2122, 0.2122, 0.2122, 1.0, 0.2122, 0.2122, 0.2122, 1.0, 0.2122, 0.2122, 0.2122, 1.0, 0.2122, 0.2122, 0.2122, 1.0, 0.2122, 0.2122, 0.2122, 1.0, 0.2122, 0.2122, 0.2122, 1.0, 0.2122, 0.2122, 0.2122, 1.0, 0.2122, 0.2122, 0.2122, 1.0, 0.2122, 0.2122, 0.2122, 1.0, 0.2122, 0.2122, 0.2122, 1.0, 0.2122, 0.2122, 0.2122, 1.0, 0.2122, 0.2122, 0.2122, 1.0, 0.2122, 0.2122, 0.2122, 1.0, 0.2122, 0.2122, 0.2122, 1.0, 0.2122, 0.2122, 0.2122, 1.0, 0.2122, 0.2122, 0.2122, 1.0, 0.2122, 0.2122, 0.2122, 1.0, 0.2122, 0.2122, 0.2122, 1.0, 0.2122, 0.2122, 0.2122, 1.0, 0.2122, 0.2122, 0.2122, 1.0, 0.2122, 0.2122, 0.2122, 1.0, 0.2122, 0.2122, 0.2122, 1.0, 0.2122, 0.2122, 0.2122, 1.0, 0.2122, 0.2122, 0.2122, 1.0, 0.2122, 0.2122, 0.2122, 1.0, 0.2122, 0.2122, 0.2122, 1.0, 0.2122, 0.2122, 0.2122, 1.0, 0.2122, 0.2122, 0.2122, 1.0, 0.2122, 0.2122, 0.2122, 1.0, 0.2122, 0.2122, 0.2122, 1.0, 0.2122, 0.2122, 0.2122, 1.0, 0.2122, 0.2122, 0.2122, 1.0, 0.2122, 0.2122, 0.2122, 1.0, 0.2122, 0.2122, 0.2122, 1.0, 0.2122, 0.2122, 0.2122, 1.0, 0.2122, 0.2122, 0.2122, 1.0, 0.2122, 0.2122, 0.2122, 1.0, 0.2122, 0.2122, 0.2122, 1.0, 0.2122, 0.2122, 0.2122, 1.0, 0.2122, 0.2122, 0.2122, 1.0, 0.2122, 0.2122, 0.2122, 1.0, 0.2122, 0.2122, 0.2122, 1.0, 0.2122, 0.2122, 0.2122, 1.0, 0.2122, 0.2122, 0.2122, 1.0, 0.2122, 0.2122, 0.2122, 1.0, 0.2122, 0.2122, 0.2122, 1.0, 0.2122, 0.2122, 0.2122, 1.0, 0.2122, 0.2122, 0.2122, 1.0, 0.2122, 0.2122, 0.2122, 1.0, 0.2122, 0.2122, 0.2122, 1.0, 0.2122, 0.2122, 0.2122, 1.0, 0.2122, 0.2122, 0.2122, 1.0, 0.2122, 0.2122, 0.2122, 1.0, 0.2122, 0.2122, 0.2122, 1.0, 0.2122, 0.2122, 0.2122, 1.0, 0.2122, 0.2122, 0.2122, 1.0, 0.2122, 0.2122, 0.2122, 1.0, 0.2122, 0.2122, 0.2122, 1.0, 0.2122, 0.2122, 0.2122, 1.0, 0.2122, 0.2122, 0.2122, 1.0, 0.2122, 0.2122, 0.2122, 1.0, 0.2122, 0.2122, 0.2122, 1.0, 0.2122, 0.2122, 0.2122, 1.0, 0.2122, 0.2122, 0.2122, 1.0, 0.2122, 0.2122, 0.2122, 1.0, 0.2122, 0.2122, 0.2122, 1.0, 0.2122, 0.2122, 0.2122, 1.0, 0.2122, 0.2122, 0.2122, 1.0, 0.2122, 0.2122, 0.2122, 1.0, 0.2122, 0.2122, 0.2122, 1.0, 0.2122, 0.2122, 0.2122, 1.0, 0.2122, 0.2122, 0.2122, 1.0, 0.2122, 0.2122, 0.2122, 1.0, 0.2122, 0.2122, 0.2122, 1.0, 0.2122, 0.2122, 0.2122, 1.0, 0.2122, 0.2122, 0.2122, 1.0, 0.2122, 0.2122, 0.2122, 1.0, 0.2122, 0.2122, 0.2122, 1.0, 0.2122, 0.2122, 0.2122, 1.0, 0.2122, 0.2122, 0.2122, 1.0, 0.2122, 0.2122, 0.2122, 1.0, 0.2122, 0.2122, 0.2122, 1.0, 0.2122, 0.2122, 0.2122, 1.0, 0.2122, 0.2122, 0.2122, 1.0, 0.2122, 0.2122, 0.2122, 1.0, 0.2122, 0.2122, 0.2122, 1.0, 0.2122, 0.2122, 0.2122, 1.0, 0.2122, 0.2122, 0.2122, 1.0, 0.2122, 0.2122, 0.2122, 1.0, 0.2122, 0.2122, 0.2122, 1.0, 0.2122, 0.2122, 0.2122, 1.0, 0.2122, 0.2122, 0.2122, 1.0, 0.2122, 0.2122, 0.2122, 1.0, 0.2122, 0.2122, 0.2122, 1.0, 0.2122, 0.2122, 0.2122, 1.0, 0.2122, 0.2122, 0.2122, 1.0, 0.2122, 0.2122, 0.2122, 1.0, 0.2122, 0.2122, 0.2122, 1.0, 0.2122, 0.2122, 0.2122, 1.0, 0.2122, 0.2122, 0.2122, 1.0, 0.2122, 0.2122, 0.2122, 1.0, 0.2122, 0.2122, 0.2122, 1.0, 0.2122, 0.2122, 0.2122, 1.0, 0.2122, 0.2122, 0.2122, 1.0, 0.2122, 0.2122, 0.2122, 1.0, 0.2122, 0.2122, 0.2122, 1.0, 0.2122, 0.2122, 0.2122, 1.0, 0.2122, 0.2122, 0.2122, 1.0, 0.2122, 0.2122, 0.2122, 1.0, 0.2122, 0.2122, 0.2122, 1.0, 0.2122, 0.2122, 0.2122, 1.0, 0.2122, 0.2122, 0.2122, 1.0, 0.2122, 0.2122, 0.2122, 1.0, 0.2122, 0.2122, 0.2122, 1.0, 0.2122, 0.2122, 0.2122, 1.0, 0.2122, 0.2122, 0.2122, 1.0, 0.2122, 0.2122, 0.2122, 1.0, 0.2122, 0.2122, 0.2122, 1.0, 0.2122, 0.2122, 0.2122, 1.0, 0.2122, 0.2122, 0.2122, 1.0, 0.2122, 0.2122, 0.2122, 1.0, 0.2122, 0.2122, 0.2122, 1.0, 0.2122, 0.2122, 0.2122, 1.0, 0.2122, 0.2122, 0.2122, 1.0, 0.2122, 0.2122, 0.2122, 1.0, 0.2122, 0.2122, 0.2122, 1.0, 0.2122, 0.2122, 0.2122, 1.0, 0.2122, 0.2122, 0.2122, 1.0, 0.2122, 0.2122, 0.2122, 1.0, 0.2122, 0.2122, 0.2122, 1.0, 0.2122, 0.2122, 0.2122, 1.0, 0.2122, 0.2122, 0.2122, 1.0, 0.2122, 0.2122, 0.2122, 1.0, 0.2122, 0.2122, 0.2122, 1.0, 0.2122, 0.2122, 0.2122, 1.0, 0.2122, 0.2122, 0.2122, 1.0, 0.2122, 0.2122, 0.2122, 1.0, 0.2122, 0.2122, 0.2122, 1.0, 0.2122, 0.2122, 0.2122, 1.0, 0.2122, 0.2122, 0.2122, 1.0, 0.2122, 0.2122, 0.2122, 1.0, 0.2122, 0.2122, 0.2122, 1.0, 0.2122, 0.2122, 0.2122, 1.0, 0.2122, 0.2122, 0.2122, 1.0, 0.2122, 0.2122, 0.2122, 1.0, 0.0, 0.0, 0.0, 1.0, 0.0, 0.0, 0.0, 1.0, 0.2122, 0.2122, 0.2122, 1.0, 0.2122, 0.2122, 0.2122, 1.0, 0.2122, 0.2122, 0.2122, 1.0, 0.2122, 0.2122, 0.2122, 1.0, 0.2122, 0.2122, 0.2122, 1.0, 0.2122, 0.2122, 0.2122, 1.0, 0.2122, 0.2122, 0.2122, 1.0, 0.2122, 0.2122, 0.2122, 1.0, 0.2122, 0.2122, 0.2122, 1.0, 0.2122, 0.2122, 0.2122, 1.0, 0.2122, 0.2122, 0.2122, 1.0, 0.2122, 0.2122, 0.2122, 1.0, 0.2122, 0.2122, 0.2122, 1.0, 0.2122, 0.2122, 0.2122, 1.0, 0.2122, 0.2122, 0.2122, 1.0, 0.2122, 0.2122, 0.2122, 1.0, 0.2122, 0.2122, 0.2122, 1.0, 0.2122, 0.2122, 0.2122, 1.0, 0.2122, 0.2122, 0.2122, 1.0, 0.2122, 0.2122, 0.2122, 1.0, 0.2122, 0.2122, 0.2122, 1.0, 0.2122, 0.2122, 0.2122, 1.0, 0.2122, 0.2122, 0.2122, 1.0, 0.2122, 0.2122, 0.2122, 1.0, 0.2122, 0.2122, 0.2122, 1.0, 0.2122, 0.2122, 0.2122, 1.0, 0.2122, 0.2122, 0.2122, 1.0, 0.2122, 0.2122, 0.2122, 1.0, 0.2122, 0.2122, 0.2122, 1.0, 0.2122, 0.2122, 0.2122, 1.0, 0.2122, 0.2122, 0.2122, 1.0, 0.2122, 0.2122, 0.2122, 1.0, 0.2122, 0.2122, 0.2122, 1.0, 0.2122, 0.2122, 0.2122, 1.0, 0.2122, 0.2122, 0.2122, 1.0, 0.2122, 0.2122, 0.2122, 1.0, 0.2122, 0.2122, 0.2122, 1.0, 0.2122, 0.2122, 0.2122, 1.0, 0.2122, 0.2122, 0.2122, 1.0, 0.2122, 0.2122, 0.2122, 1.0, 0.2122, 0.2122, 0.2122, 1.0, 0.2122, 0.2122, 0.2122, 1.0, 0.2122, 0.2122, 0.2122, 1.0, 0.2122, 0.2122, 0.2122, 1.0, 0.2122, 0.2122, 0.2122, 1.0, 0.2122, 0.2122, 0.2122, 1.0, 0.2122, 0.2122, 0.2122, 1.0, 0.2122, 0.2122, 0.2122, 1.0, 0.2122, 0.2122, 0.2122, 1.0, 0.2122, 0.2122, 0.2122, 1.0, 0.2122, 0.2122, 0.2122, 1.0, 0.2122, 0.2122, 0.2122, 1.0, 0.2122, 0.2122, 0.2122, 1.0, 0.2122, 0.2122, 0.2122, 1.0, 0.2122, 0.2122, 0.2122, 1.0, 0.2122, 0.2122, 0.2122, 1.0, 0.2122, 0.2122, 0.2122, 1.0, 0.2122, 0.2122, 0.2122, 1.0, 0.2122, 0.2122, 0.2122, 1.0, 0.2122, 0.2122, 0.2122, 1.0, 0.2122, 0.2122, 0.2122, 1.0, 0.2122, 0.2122, 0.2122, 1.0, 0.2122, 0.2122, 0.2122, 1.0, 0.2122, 0.2122, 0.2122, 1.0, 0.2122, 0.2122, 0.2122, 1.0, 0.2122, 0.2122, 0.2122, 1.0, 0.2122, 0.2122, 0.2122, 1.0, 0.2122, 0.2122, 0.2122, 1.0, 0.2122, 0.2122, 0.2122, 1.0, 0.2122, 0.2122, 0.2122, 1.0, 0.0, 0.0, 0.0, 1.0, 0.0, 0.0, 0.0, 1.0, 0.2122, 0.2122, 0.2122, 1.0, 0.2122, 0.2122, 0.2122, 1.0, 0.2122, 0.2122, 0.2122, 1.0, 0.2122, 0.2122, 0.2122, 1.0, 0.2122, 0.2122, 0.2122, 1.0, 0.2122, 0.2122, 0.2122, 1.0, 0.2122, 0.2122, 0.2122, 1.0, 0.2122, 0.2122, 0.2122, 1.0, 0.2122, 0.2122, 0.2122, 1.0, 0.2122, 0.2122, 0.2122, 1.0, 0.2122, 0.2122, 0.2122, 1.0, 0.2122, 0.2122, 0.2122, 1.0, 0.2122, 0.2122, 0.2122, 1.0, 0.2122, 0.2122, 0.2122, 1.0, 0.2122, 0.2122, 0.2122, 1.0, 0.2122, 0.2122, 0.2122, 1.0, 0.2122, 0.2122, 0.2122, 1.0, 0.2122, 0.2122, 0.2122, 1.0, 0.2122, 0.2122, 0.2122, 1.0, 0.2122, 0.2122, 0.2122, 1.0, 0.2122, 0.2122, 0.2122, 1.0, 0.2122, 0.2122, 0.2122, 1.0, 0.2122, 0.2122, 0.2122, 1.0, 0.2122, 0.2122, 0.2122, 1.0, 0.2122, 0.2122, 0.2122, 1.0, 0.2122, 0.2122, 0.2122, 1.0, 0.2122, 0.2122, 0.2122, 1.0, 0.2122, 0.2122, 0.2122, 1.0, 0.2122, 0.2122, 0.2122, 1.0, 0.2122, 0.2122, 0.2122, 1.0, 0.2122, 0.2122, 0.2122, 1.0, 0.2122, 0.2122, 0.2122, 1.0, 0.2122, 0.2122, 0.2122, 1.0, 0.2122, 0.2122, 0.2122, 1.0, 0.2122, 0.2122, 0.2122, 1.0, 0.2122, 0.2122, 0.2122, 1.0, 0.2122, 0.2122, 0.2122, 1.0, 0.2122, 0.2122, 0.2122, 1.0, 0.2122, 0.2122, 0.2122, 1.0, 0.2122, 0.2122, 0.2122, 1.0, 0.2122, 0.2122, 0.2122, 1.0, 0.2122, 0.2122, 0.2122, 1.0, 0.2122, 0.2122, 0.2122, 1.0, 0.2122, 0.2122, 0.2122, 1.0, 0.2122, 0.2122, 0.2122, 1.0, 0.2122, 0.2122, 0.2122, 1.0, 0.2122, 0.2122, 0.2122, 1.0, 0.2122, 0.2122, 0.2122, 1.0, 0.2122, 0.2122, 0.2122, 1.0, 0.2122, 0.2122, 0.2122, 1.0, 0.2122, 0.2122, 0.2122, 1.0, 0.2122, 0.2122, 0.2122, 1.0, 0.2122, 0.2122, 0.2122, 1.0, 0.2122, 0.2122, 0.2122, 1.0, 0.2122, 0.2122, 0.2122, 1.0, 0.2122, 0.2122, 0.2122, 1.0, 0.2122, 0.2122, 0.2122, 1.0, 0.2122, 0.2122, 0.2122, 1.0, 0.2122, 0.2122, 0.2122, 1.0, 0.2122, 0.2122, 0.2122, 1.0, 0.2122, 0.2122, 0.2122, 1.0, 0.2122, 0.2122, 0.2122, 1.0, 0.2122, 0.2122, 0.2122, 1.0, 0.2122, 0.2122, 0.2122, 1.0, 0.2122, 0.2122, 0.2122, 1.0, 0.2122, 0.2122, 0.2122, 1.0, 0.2122, 0.2122, 0.2122, 1.0, 0.2122, 0.2122, 0.2122, 1.0, 0.2122, 0.2122, 0.2122, 1.0, 0.2122, 0.2122, 0.2122, 1.0, 0.2122, 0.2122, 0.2122, 1.0, 0.2122, 0.2122, 0.2122, 1.0, 0.2122, 0.2122, 0.2122, 1.0, 0.2122, 0.2122, 0.2122, 1.0, 0.2122, 0.2122, 0.2122, 1.0, 0.2122, 0.2122, 0.2122, 1.0, 0.2122, 0.2122, 0.2122, 1.0, 0.2122, 0.2122, 0.2122, 1.0, 0.2122, 0.2122, 0.2122, 1.0, 0.2122, 0.2122, 0.2122, 1.0, 0.2122, 0.2122, 0.2122, 1.0, 0.2122, 0.2122, 0.2122, 1.0, 0.2122, 0.2122, 0.2122, 1.0, 0.2122, 0.2122, 0.2122, 1.0, 0.2122, 0.2122, 0.2122, 1.0, 0.2122, 0.2122, 0.2122, 1.0, 0.2122, 0.2122, 0.2122, 1.0, 0.2122, 0.2122, 0.2122, 1.0, 0.2122, 0.2122, 0.2122, 1.0, 0.2122, 0.2122, 0.2122, 1.0, 0.2122, 0.2122, 0.2122, 1.0, 0.2122, 0.2122, 0.2122, 1.0, 0.2122, 0.2122, 0.2122, 1.0, 0.2122, 0.2122, 0.2122, 1.0, 0.2122, 0.2122, 0.2122, 1.0, 0.2122, 0.2122, 0.2122, 1.0, 0.2122, 0.2122, 0.2122, 1.0, 0.2122, 0.2122, 0.2122, 1.0, 0.2122, 0.2122, 0.2122, 1.0, 0.2122, 0.2122, 0.2122, 1.0, 0.2122, 0.2122, 0.2122, 1.0, 0.2122, 0.2122, 0.2122, 1.0, 0.2122, 0.2122, 0.2122, 1.0, 0.2122, 0.2122, 0.2122, 1.0, 0.2122, 0.2122, 0.2122, 1.0, 0.2122, 0.2122, 0.2122, 1.0, 0.2122, 0.2122, 0.2122, 1.0, 0.2122, 0.2122, 0.2122, 1.0, 0.2122, 0.2122, 0.2122, 1.0, 0.2122, 0.2122, 0.2122, 1.0, 0.2122, 0.2122, 0.2122, 1.0, 0.2122, 0.2122, 0.2122, 1.0, 0.2122, 0.2122, 0.2122, 1.0, 0.2122, 0.2122, 0.2122, 1.0, 0.2122, 0.2122, 0.2122, 1.0, 0.2122, 0.2122, 0.2122, 1.0, 0.2122, 0.2122, 0.2122, 1.0, 0.2122, 0.2122, 0.2122, 1.0, 0.2122, 0.2122, 0.2122, 1.0, 0.2122, 0.2122, 0.2122, 1.0, 0.2122, 0.2122, 0.2122, 1.0, 0.2122, 0.2122, 0.2122, 1.0, 0.2122, 0.2122, 0.2122, 1.0, 0.2122, 0.2122, 0.2122, 1.0, 0.2122, 0.2122, 0.2122, 1.0, 0.2122, 0.2122, 0.2122, 1.0, 0.2122, 0.2122, 0.2122, 1.0, 0.2122, 0.2122, 0.2122, 1.0, 0.2122, 0.2122, 0.2122, 1.0, 0.2122, 0.2122, 0.2122, 1.0, 0.2122, 0.2122, 0.2122, 1.0, 0.2122, 0.2122, 0.2122, 1.0, 0.2122, 0.2122, 0.2122, 1.0, 0.2122, 0.2122, 0.2122, 1.0, 0.2122, 0.2122, 0.2122, 1.0, 0.2122, 0.2122, 0.2122, 1.0, 0.2122, 0.2122, 0.2122, 1.0, 0.2122, 0.2122, 0.2122, 1.0, 0.2122, 0.2122, 0.2122, 1.0, 0.2122, 0.2122, 0.2122, 1.0, 0.2122, 0.2122, 0.2122, 1.0, 0.2122, 0.2122, 0.2122, 1.0, 0.2122, 0.2122, 0.2122, 1.0, 0.2122, 0.2122, 0.2122, 1.0, 0.2122, 0.2122, 0.2122, 1.0, 0.2122, 0.2122, 0.2122, 1.0, 0.2122, 0.2122, 0.2122, 1.0, 0.2122, 0.2122, 0.2122, 1.0, 0.2122, 0.2122, 0.2122, 1.0, 0.2122, 0.2122, 0.2122, 1.0, 0.2122, 0.2122, 0.2122, 1.0, 0.2122, 0.2122, 0.2122, 1.0, 0.2122, 0.2122, 0.2122, 1.0, 0.2122, 0.2122, 0.2122, 1.0, 0.2122, 0.2122, 0.2122, 1.0, 0.2122, 0.2122, 0.2122, 1.0, 0.2122, 0.2122, 0.2122, 1.0, 0.2122, 0.2122, 0.2122, 1.0, 0.2122, 0.2122, 0.2122, 1.0, 0.2122, 0.2122, 0.2122, 1.0, 0.2122, 0.2122, 0.2122, 1.0, 0.2122, 0.2122, 0.2122, 1.0, 0.2122, 0.2122, 0.2122, 1.0, 0.2122, 0.2122, 0.2122, 1.0, 0.2122, 0.2122, 0.2122, 1.0, 0.2122, 0.2122, 0.2122, 1.0, 0.2122, 0.2122, 0.2122, 1.0, 0.2122, 0.2122, 0.2122, 1.0, 0.2122, 0.2122, 0.2122, 1.0, 0.2122, 0.2122, 0.2122, 1.0, 0.2122, 0.2122, 0.2122, 1.0, 0.2122, 0.2122, 0.2122, 1.0, 0.2122, 0.2122, 0.2122, 1.0, 0.2122, 0.2122, 0.2122, 1.0, 0.2122, 0.2122, 0.2122, 1.0, 0.2122, 0.2122, 0.2122, 1.0, 0.2122, 0.2122, 0.2122, 1.0, 0.2122, 0.2122, 0.2122, 1.0, 0.2122, 0.2122, 0.2122, 1.0, 0.2122, 0.2122, 0.2122, 1.0, 0.2122, 0.2122, 0.2122, 1.0, 0.2122, 0.2122, 0.2122, 1.0, 0.2122, 0.2122, 0.2122, 1.0, 0.2122, 0.2122, 0.2122, 1.0, 0.2122, 0.2122, 0.2122, 1.0, 0.2122, 0.2122, 0.2122, 1.0, 0.2122, 0.2122, 0.2122, 1.0, 0.2122, 0.2122, 0.2122, 1.0, 0.2122, 0.2122, 0.2122, 1.0, 0.2122, 0.2122, 0.2122, 1.0, 0.2122, 0.2122, 0.2122, 1.0, 0.2122, 0.2122, 0.2122, 1.0, 0.2122, 0.2122, 0.2122, 1.0, 0.2122, 0.2122, 0.2122, 1.0, 0.2122, 0.2122, 0.2122, 1.0, 0.2122, 0.2122, 0.2122, 1.0, 0.2122, 0.2122, 0.2122, 1.0, 0.2122, 0.2122, 0.2122, 1.0, 0.2122, 0.2122, 0.2122, 1.0, 0.2122, 0.2122, 0.2122, 1.0, 0.2122, 0.2122, 0.2122, 1.0, 0.2122, 0.2122, 0.2122, 1.0, 0.2122, 0.2122, 0.2122, 1.0, 0.2122, 0.2122, 0.2122, 1.0, 0.2122, 0.2122, 0.2122, 1.0, 0.2122, 0.2122, 0.2122, 1.0, 0.2122, 0.2122, 0.2122, 1.0, 0.2122, 0.2122, 0.2122, 1.0, 0.2122, 0.2122, 0.2122, 1.0, 0.2122, 0.2122, 0.2122, 1.0, 0.2122, 0.2122, 0.2122, 1.0, 0.2122, 0.2122, 0.2122, 1.0, 0.2122, 0.2122, 0.2122, 1.0, 0.2122, 0.2122, 0.2122, 1.0, 0.2122, 0.2122, 0.2122, 1.0, 0.2122, 0.2122, 0.2122, 1.0, 0.2122, 0.2122, 0.2122, 1.0, 0.2122, 0.2122, 0.2122, 1.0, 0.2122, 0.2122, 0.2122, 1.0, 0.2122, 0.2122, 0.2122, 1.0, 0.2122, 0.2122, 0.2122, 1.0, 0.2122, 0.2122, 0.2122, 1.0, 0.2122, 0.2122, 0.2122, 1.0, 0.2122, 0.2122, 0.2122, 1.0, 0.2122, 0.2122, 0.2122, 1.0, 0.2122, 0.2122, 0.2122, 1.0, 0.2122, 0.2122, 0.2122, 1.0, 0.2122, 0.2122, 0.2122, 1.0, 0.2122, 0.2122, 0.2122, 1.0, 0.2122, 0.2122, 0.2122, 1.0, 0.2122, 0.2122, 0.2122, 1.0, 0.2122, 0.2122, 0.2122, 1.0, 0.2122, 0.2122, 0.2122, 1.0, 0.2122, 0.2122, 0.2122, 1.0, 0.2122, 0.2122, 0.2122, 1.0, 0.2122, 0.2122, 0.2122, 1.0, 0.2122, 0.2122, 0.2122, 1.0, 0.2122, 0.2122, 0.2122, 1.0, 0.2122, 0.2122, 0.2122, 1.0, 0.2122, 0.2122, 0.2122, 1.0, 0.2122, 0.2122, 0.2122, 1.0, 0.2122, 0.2122, 0.2122, 1.0, 0.2122, 0.2122, 0.2122, 1.0, 0.2122, 0.2122, 0.2122, 1.0, 0.2122, 0.2122, 0.2122, 1.0, 0.2122, 0.2122, 0.2122, 1.0, 0.2122, 0.2122, 0.2122, 1.0, 0.2122, 0.2122, 0.2122, 1.0, 0.2122, 0.2122, 0.2122, 1.0, 0.2122, 0.2122, 0.2122, 1.0, 0.2122, 0.2122, 0.2122, 1.0, 0.2122, 0.2122, 0.2122, 1.0, 0.2122, 0.2122, 0.2122, 1.0, 0.2122, 0.2122, 0.2122, 1.0, 0.2122, 0.2122, 0.2122, 1.0, 0.2122, 0.2122, 0.2122, 1.0, 0.2122, 0.2122, 0.2122, 1.0, 0.2122, 0.2122, 0.2122, 1.0, 0.2122, 0.2122, 0.2122, 1.0, 0.2122, 0.2122, 0.2122, 1.0, 0.0, 0.0, 0.0, 1.0, 0.0, 0.0, 0.0, 1.0, 0.2122, 0.2122, 0.2122, 1.0, 0.2122, 0.2122, 0.2122, 1.0, 0.0, 0.0, 0.0, 1.0, 0.0, 0.0, 0.0, 1.0, 0.2122, 0.2122, 0.2122, 1.0, 0.2122, 0.2122, 0.2122, 1.0, 0.2122, 0.2122, 0.2122, 1.0, 0.2122, 0.2122, 0.2122, 1.0, 0.2122, 0.2122, 0.2122, 1.0, 0.2122, 0.2122, 0.2122, 1.0, 0.0, 0.0, 0.0, 1.0, 0.0, 0.0, 0.0, 1.0, 0.2122, 0.2122, 0.2122, 1.0, 0.2122, 0.2122, 0.2122, 1.0, 0.2122, 0.2122, 0.2122, 1.0, 0.2122, 0.2122, 0.2122, 1.0, 0.2122, 0.2122, 0.2122, 1.0, 0.2122, 0.2122, 0.2122, 1.0, 0.2122, 0.2122, 0.2122, 1.0, 0.2122, 0.2122, 0.2122, 1.0, 0.2122, 0.2122, 0.2122, 1.0, 0.2122, 0.2122, 0.2122, 1.0, 0.2122, 0.2122, 0.2122, 1.0, 0.2122, 0.2122, 0.2122, 1.0, 0.2122, 0.2122, 0.2122, 1.0, 0.2122, 0.2122, 0.2122, 1.0, 0.2122, 0.2122, 0.2122, 1.0, 0.2122, 0.2122, 0.2122, 1.0, 0.2122, 0.2122, 0.2122, 1.0, 0.2122, 0.2122, 0.2122, 1.0, 0.2122, 0.2122, 0.2122, 1.0, 0.2122, 0.2122, 0.2122, 1.0, 0.2122, 0.2122, 0.2122, 1.0, 0.2122, 0.2122, 0.2122, 1.0, 0.2122, 0.2122, 0.2122, 1.0, 0.2122, 0.2122, 0.2122, 1.0, 0.2122, 0.2122, 0.2122, 1.0, 0.2122, 0.2122, 0.2122, 1.0, 0.2122, 0.2122, 0.2122, 1.0, 0.2122, 0.2122, 0.2122, 1.0, 0.2122, 0.2122, 0.2122, 1.0, 0.2122, 0.2122, 0.2122, 1.0, 0.2122, 0.2122, 0.2122, 1.0, 0.2122, 0.2122, 0.2122, 1.0, 0.2122, 0.2122, 0.2122, 1.0, 0.2122, 0.2122, 0.2122, 1.0, 0.2122, 0.2122, 0.2122, 1.0, 0.2122, 0.2122, 0.2122, 1.0, 0.2122, 0.2122, 0.2122, 1.0, 0.2122, 0.2122, 0.2122, 1.0, 0.2122, 0.2122, 0.2122, 1.0, 0.2122, 0.2122, 0.2122, 1.0, 0.2122, 0.2122, 0.2122, 1.0, 0.2122, 0.2122, 0.2122, 1.0, 0.2122, 0.2122, 0.2122, 1.0, 0.2122, 0.2122, 0.2122, 1.0, 0.2122, 0.2122, 0.2122, 1.0, 0.2122, 0.2122, 0.2122, 1.0, 0.2122, 0.2122, 0.2122, 1.0, 0.2122, 0.2122, 0.2122, 1.0, 0.2122, 0.2122, 0.2122, 1.0, 0.2122, 0.2122, 0.2122, 1.0, 0.2122, 0.2122, 0.2122, 1.0, 0.2122, 0.2122, 0.2122, 1.0, 0.2122, 0.2122, 0.2122, 1.0, 0.2122, 0.2122, 0.2122, 1.0, 0.0, 0.0, 0.0, 1.0, 0.0, 0.0, 0.0, 1.0, 0.2122, 0.2122, 0.2122, 1.0, 0.2122, 0.2122, 0.2122, 1.0, 0.2122, 0.2122, 0.2122, 1.0, 0.2122, 0.2122, 0.2122, 1.0, 0.2122, 0.2122, 0.2122, 1.0, 0.2122, 0.2122, 0.2122, 1.0, 0.2122, 0.2122, 0.2122, 1.0, 0.2122, 0.2122, 0.2122, 1.0, 0.2122, 0.2122, 0.2122, 1.0, 0.2122, 0.2122, 0.2122, 1.0, 0.0, 0.0, 0.0, 1.0, 0.0, 0.0, 0.0, 1.0, 0.2122, 0.2122, 0.2122, 1.0, 0.2122, 0.2122, 0.2122, 1.0, 0.2122, 0.2122, 0.2122, 1.0, 0.2122, 0.2122, 0.2122, 1.0, 0.2122, 0.2122, 0.2122, 1.0, 0.2122, 0.2122, 0.2122, 1.0, 0.2122, 0.2122, 0.2122, 1.0, 0.2122, 0.2122, 0.2122, 1.0, 0.2122, 0.2122, 0.2122, 1.0, 0.2122, 0.2122, 0.2122, 1.0, 0.2122, 0.2122, 0.2122, 1.0, 0.2122, 0.2122, 0.2122, 1.0, 0.2122, 0.2122, 0.2122, 1.0, 0.2122, 0.2122, 0.2122, 1.0, 0.2122, 0.2122, 0.2122, 1.0, 0.2122, 0.2122, 0.2122, 1.0, 0.2122, 0.2122, 0.2122, 1.0, 0.2122, 0.2122, 0.2122, 1.0, 0.2122, 0.2122, 0.2122, 1.0, 0.2122, 0.2122, 0.2122, 1.0, 0.2122, 0.2122, 0.2122, 1.0, 0.2122, 0.2122, 0.2122, 1.0, 0.2122, 0.2122, 0.2122, 1.0, 0.2122, 0.2122, 0.2122, 1.0, 0.2122, 0.2122, 0.2122, 1.0, 0.2122, 0.2122, 0.2122, 1.0, 0.2122, 0.2122, 0.2122, 1.0, 0.2122, 0.2122, 0.2122, 1.0, 0.2122, 0.2122, 0.2122, 1.0, 0.2122, 0.2122, 0.2122, 1.0, 0.2122, 0.2122, 0.2122, 1.0, 0.2122, 0.2122, 0.2122, 1.0, 0.2122, 0.2122, 0.2122, 1.0, 0.2122, 0.2122, 0.2122, 1.0, 0.2122, 0.2122, 0.2122, 1.0, 0.2122, 0.2122, 0.2122, 1.0, 0.2122, 0.2122, 0.2122, 1.0, 0.2122, 0.2122, 0.2122, 1.0, 0.2122, 0.2122, 0.2122, 1.0, 0.2122, 0.2122, 0.2122, 1.0, 0.0, 0.0, 0.0, 1.0, 0.0, 0.0, 0.0, 1.0, 0.0, 0.1912, 1.0, 1.0, 0.0, 0.1912, 1.0, 1.0, 0.0, 0.0, 0.0, 1.0, 0.0, 0.0, 0.0, 1.0, 0.0, 0.1912, 1.0, 1.0, 0.0, 0.1912, 1.0, 1.0, 0.0, 0.0, 0.0, 1.0, 0.0, 0.0, 0.0, 1.0, 0.0, 0.1912, 1.0, 1.0, 0.0, 0.1912, 1.0, 1.0, 0.0, 0.0, 0.0, 1.0, 0.0, 0.0, 0.0, 1.0, 0.0, 0.1912, 1.0, 1.0, 0.0, 0.1912, 1.0, 1.0, 0.0, 0.0, 0.0, 1.0, 0.0, 0.0, 0.0, 1.0, 0.0, 0.1912, 1.0, 1.0, 0.0, 0.1912, 1.0, 1.0, 0.0, 0.0, 0.0, 1.0, 0.0, 0.0, 0.0, 1.0, 0.0, 0.1912, 1.0, 1.0, 0.0, 0.1912, 1.0, 1.0, 0.2122, 0.2122, 0.2122, 1.0, 0.2122, 0.2122, 0.2122, 1.0, 0.0, 0.0, 0.0, 1.0, 0.0, 0.0, 0.0, 1.0, 0.2122, 0.2122, 0.2122, 1.0, 0.2122, 0.2122, 0.2122, 1.0, 0.0, 0.0, 0.0, 1.0, 0.0, 0.0, 0.0, 1.0, 0.2122, 0.2122, 0.2122, 1.0, 0.2122, 0.2122, 0.2122, 1.0, 0.0, 0.0, 0.0, 1.0, 0.0, 0.0, 0.0, 1.0, 0.2122, 0.2122, 0.2122, 1.0, 0.2122, 0.2122, 0.2122, 1.0, 0.0, 0.0, 0.0, 1.0, 0.0, 0.0, 0.0, 1.0, 0.0, 0.0, 0.0, 1.0, 0.0, 0.0, 0.0, 1.0, 0.0, 0.0, 0.0, 1.0, 0.0, 0.0, 0.0, 1.0, 0.0, 0.0, 0.0, 1.0, 0.0, 0.0, 0.0, 1.0, 0.0, 0.0, 0.0, 1.0, 0.0, 0.0, 0.0, 1.0, 0.0, 0.0, 0.0, 1.0, 0.0, 0.0, 0.0, 1.0, 0.0, 0.0, 0.0, 1.0, 0.0, 0.0, 0.0, 1.0, 0.0, 0.0, 0.0, 1.0, 0.0, 0.0, 0.0, 1.0, 0.0, 0.0, 0.0, 1.0, 0.0, 0.0, 0.0, 1.0, 0.0, 0.0, 0.0, 1.0, 0.0, 0.0, 0.0, 1.0, 0.0, 0.0, 0.0, 1.0, 0.0, 0.0, 0.0, 1.0, 0.0, 0.0, 0.0, 1.0, 0.0, 0.0, 0.0, 1.0, 0.0, 0.0, 0.0, 1.0, 0.0, 0.0, 0.0, 1.0, 0.0, 0.0, 0.0, 1.0, 0.0, 0.0, 0.0, 1.0, 0.0, 0.0, 0.0, 1.0, 0.0, 0.0, 0.0, 1.0, 0.0, 0.0, 0.0, 1.0, 0.0, 0.0, 0.0, 1.0, 0.0, 0.0, 0.0, 1.0, 0.0, 0.0, 0.0, 1.0, 0.0, 0.0, 0.0, 1.0, 0.0, 0.0, 0.0, 1.0, 0.0, 0.0, 0.0, 1.0, 0.0, 0.0, 0.0, 1.0, 0.0, 0.0, 0.0, 1.0, 0.0, 0.0, 0.0, 1.0, 0.0, 0.0, 0.0, 1.0, 0.0, 0.0, 0.0, 1.0, 0.0, 0.1912, 1.0, 1.0, 0.0, 0.1912, 1.0, 1.0, 0.0, 0.1912, 1.0, 1.0, 0.0, 0.1912, 1.0, 1.0, 0.0, 0.1912, 1.0, 1.0, 0.0, 0.1912, 1.0, 1.0, 0.0, 0.1912, 1.0, 1.0, 0.0, 0.1912, 1.0, 1.0, 0.0, 0.1912, 1.0, 1.0, 0.0, 0.1912, 1.0, 1.0, 0.0, 0.1912, 1.0, 1.0, 0.0, 0.1912, 1.0, 1.0, 0.0, 0.1912, 1.0, 1.0, 0.0, 0.1912, 1.0, 1.0, 0.0, 0.1912, 1.0, 1.0, 0.0, 0.1912, 1.0, 1.0, 0.0, 0.1912, 1.0, 1.0, 0.0, 0.1912, 1.0, 1.0, 0.0, 0.1912, 1.0, 1.0, 0.0, 0.1912, 1.0, 1.0, 0.0, 0.1912, 1.0, 1.0, 0.0, 0.1912, 1.0, 1.0, 0.0, 0.1912, 1.0, 1.0, 0.0, 0.1912, 1.0, 1.0, 0.0, 0.0, 0.0, 1.0, 0.0, 0.0, 0.0, 1.0, 0.0, 0.1912, 1.0, 1.0, 0.0, 0.1912, 1.0, 1.0, 0.0, 0.0, 0.0, 1.0, 0.0, 0.0, 0.0, 1.0, 0.0, 0.1912, 1.0, 1.0, 0.0, 0.1912, 1.0, 1.0, 0.0, 0.0, 0.0, 1.0, 0.0, 0.0, 0.0, 1.0, 0.0, 0.1912, 1.0, 1.0, 0.0, 0.1912, 1.0, 1.0, 0.0, 0.0, 0.0, 1.0, 0.0, 0.0, 0.0, 1.0, 0.0, 0.1912, 1.0, 1.0, 0.0, 0.1912, 1.0, 1.0, 0.2122, 0.2122, 0.2122, 1.0, 0.2122, 0.2122, 0.2122, 1.0, 0.2122, 0.2122, 0.2122, 1.0, 0.2122, 0.2122, 0.2122, 1.0, 0.2122, 0.2122, 0.2122, 1.0, 0.2122, 0.2122, 0.2122, 1.0, 0.2122, 0.2122, 0.2122, 1.0, 0.2122, 0.2122, 0.2122, 1.0, 0.2122, 0.2122, 0.2122, 1.0, 0.2122, 0.2122, 0.2122, 1.0, 0.2122, 0.2122, 0.2122, 1.0, 0.2122, 0.2122, 0.2122, 1.0, 0.2122, 0.2122, 0.2122, 1.0, 0.2122, 0.2122, 0.2122, 1.0, 0.2122, 0.2122, 0.2122, 1.0, 0.2122, 0.2122, 0.2122, 1.0, 0.0, 0.0, 0.0, 1.0, 0.0, 0.0, 0.0, 1.0, 0.0, 0.0, 0.0, 1.0, 0.0, 0.0, 0.0, 1.0, 0.2122, 0.2122, 0.2122, 1.0, 0.2122, 0.2122, 0.2122, 1.0, 0.0, 0.0, 0.0, 1.0, 0.0, 0.0, 0.0, 1.0, 0.2122, 0.2122, 0.2122, 1.0, 0.2122, 0.2122, 0.2122, 1.0, 0.0, 0.0, 0.0, 1.0, 0.0, 0.0, 0.0, 1.0, 0.2122, 0.2122, 0.2122, 1.0, 0.2122, 0.2122, 0.2122, 1.0, 0.0, 0.0, 0.0, 1.0, 0.0, 0.0, 0.0, 1.0, 0.0, 0.0, 0.0, 1.0, 0.0, 0.0, 0.0, 1.0, 0.0, 0.0, 0.0, 1.0, 0.0, 0.0, 0.0, 1.0, 0.0, 0.0, 0.0, 1.0, 0.0, 0.0, 0.0, 1.0, 0.0, 0.0, 0.0, 1.0, 0.0, 0.0, 0.0, 1.0, 0.0, 0.0, 0.0, 1.0, 0.0, 0.0, 0.0, 1.0, 0.0, 0.0, 0.0, 1.0, 0.0, 0.0, 0.0, 1.0, 0.0, 0.0, 0.0, 1.0, 0.0, 0.0, 0.0, 1.0, 0.0, 0.0, 0.0, 1.0, 0.0, 0.0, 0.0, 1.0, 0.0, 0.0, 0.0, 1.0, 0.0, 0.0, 0.0, 1.0, 0.0, 0.0, 0.0, 1.0, 0.0, 0.0, 0.0, 1.0, 0.0, 0.0, 0.0, 1.0, 0.0, 0.0, 0.0, 1.0, 0.0, 0.0, 0.0, 1.0, 0.0, 0.0, 0.0, 1.0, 0.0, 0.0, 0.0, 1.0, 0.0, 0.0, 0.0, 1.0, 0.0, 0.0, 0.0, 1.0, 0.0, 0.0, 0.0, 1.0, 0.0, 0.0, 0.0, 1.0, 0.0, 0.0, 0.0, 1.0, 0.0, 0.0, 0.0, 1.0, 0.0, 0.0, 0.0, 1.0])
me_cube.materials.append(mat_material)
me_cube.use_mirror_vertex_groups = False
me_cube.update()

# ---- objects
ob_cube = bpy.data.objects.new('Cube', me_cube)

# ---- transforms, parenting, visibility, modifiers, constraints
ob_cube.location = (0.0, 0.0, -0.0004069)
ob_cube.lock_rotations_4d = False
ob_cube.empty_display_type = 'ARROWS'
ob_cube.lineart.crease_threshold = 0.0
_m = ob_cube.modifiers.new('Triangulate', 'TRIANGULATE')
_m.keep_custom_normals = True

# ---- collection membership
col_collection.objects.link(ob_cube)

# ---- scene / render settings (as saved in the file)
scene.frame_start = 1; scene.frame_end = 250; scene.frame_set(1)
scene.render.engine = 'BLENDER_EEVEE_NEXT'
bpy.context.view_layer.update()

# ---- added for rendering (the .blend has no active camera and no usable light): camera, sun
cam_auto = bpy.data.cameras.new('AutoCamera')
cam_auto.lens = 50.0
cam_auto.sensor_width = 36.0
cam_auto.clip_end = 1000.0
ob_auto_camera = bpy.data.objects.new('AutoCamera', cam_auto)
scene.collection.objects.link(ob_auto_camera)
ob_auto_camera.location = (2.19122, -2.90349, 3.0472)
ob_auto_camera.rotation_euler = (1.09748, -7.21219e-08, 0.694738)
scene.camera = ob_auto_camera
light_auto_sun = bpy.data.lights.new('AutoSun', 'SUN')
light_auto_sun.energy = 3.0
light_auto_sun.angle = 0.0523599
ob_auto_sun = bpy.data.objects.new('AutoSun', light_auto_sun)
scene.collection.objects.link(ob_auto_sun)
ob_auto_sun.rotation_euler = (0.872665, 0.174533, 0.523599)
bpy.context.view_layer.update()
